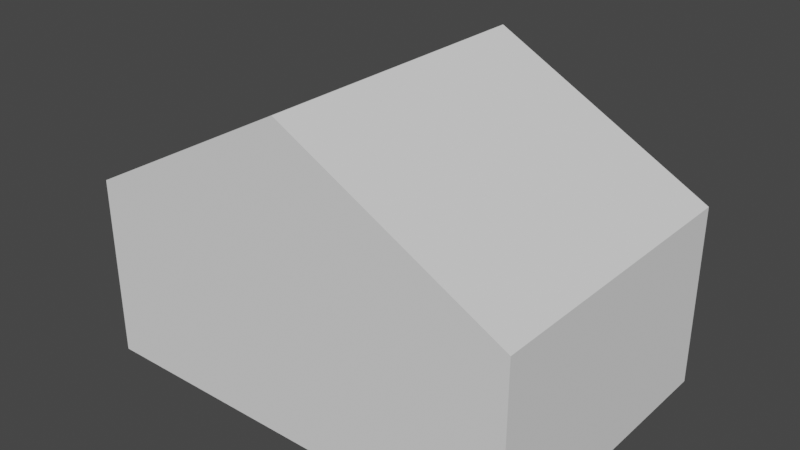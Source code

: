 # Source: Build1_3DShadowProxy.blend  (saved by Blender 3.6.13; exported with 4.5.12 LTS)
import bpy
from mathutils import Matrix  # noqa: F401  (used for matrix-valued properties, if any)

bpy.ops.wm.read_factory_settings(use_empty=True)
scene = bpy.context.scene
scene.name = 'Scene'

# ---- collections
col_build1_3d_proxy = bpy.data.collections.new('Build1_3D_PROXY'); scene.collection.children.link(col_build1_3d_proxy)

# ---- world
world_world = bpy.data.worlds.new('World'); scene.world = world_world
world_world.use_nodes = True; world_world.node_tree.nodes.clear()
_N = world_world.node_tree.nodes; _L = world_world.node_tree.links
n0 = _N.new('ShaderNodeOutputWorld'); n0.name = 'World Output'; n0.location = (300, 300)
n1 = _N.new('ShaderNodeBackground'); n1.name = 'Background'; n1.location = (10, 300)
n1.inputs[0].default_value = (0.05088, 0.05088, 0.05088, 1.0)
_L.new(n1.outputs[0], n0.inputs[0])
n0.is_active_output = True
world_world.color = (0.05088, 0.05088, 0.05088)
world_world.use_sun_shadow = False
world_world.sun_shadow_jitter_overblur = 0.0

# ---- meshes
me_build1_shadowproxy_mesh = bpy.data.meshes.new('Build1_ShadowProxy_Mesh')
me_build1_shadowproxy_mesh.from_pydata([(-2.75, -1.848, 0.0), (2.75, -1.848, 0.0), (2.75, 1.848, 0.0), (-2.75, 1.848, 0.0), (-2.75, -1.848, 2.25), (2.75, -1.848, 2.25), (0.0, -1.848, 3.719), (-2.75, 1.848, 2.25), (2.75, 1.848, 2.25), (0.0, 1.848, 3.719)], [], [(0, 1, 5, 6, 4), (3, 7, 9, 8, 2), (0, 4, 7, 3), (1, 2, 8, 5), (0, 3, 2, 1), (4, 6, 9, 7), (6, 5, 8, 9)])
me_build1_shadowproxy_mesh.update()

# ---- objects
ob_build1_shadowproxy = bpy.data.objects.new('Build1_ShadowProxy', me_build1_shadowproxy_mesh)

# ---- transforms, parenting, visibility, modifiers, constraints
ob_build1_shadowproxy.location = (0.0, 0.0, 0.0)

# ---- collection membership
col_build1_3d_proxy.objects.link(ob_build1_shadowproxy)

# ---- scene / render settings (as saved in the file)
scene.frame_start = 1; scene.frame_end = 250; scene.frame_set(1)
scene.render.engine = 'BLENDER_EEVEE_NEXT'
scene.cycles.sampling_pattern = 'TABULATED_SOBOL'
scene.view_settings.view_transform = 'Filmic'
bpy.context.view_layer.update()

# ---- added for rendering (the .blend has no active camera and no usable light): camera, sun
cam_auto = bpy.data.cameras.new('AutoCamera')
cam_auto.lens = 50.0
cam_auto.sensor_width = 36.0
cam_auto.clip_end = 1000.0
ob_auto_camera = bpy.data.objects.new('AutoCamera', cam_auto)
scene.collection.objects.link(ob_auto_camera)
ob_auto_camera.location = (7.03015, -8.43618, 7.4835)
ob_auto_camera.rotation_euler = (1.09748, -7.21219e-08, 0.694738)
scene.camera = ob_auto_camera
light_auto_sun = bpy.data.lights.new('AutoSun', 'SUN')
light_auto_sun.energy = 3.0
light_auto_sun.angle = 0.0523599
ob_auto_sun = bpy.data.objects.new('AutoSun', light_auto_sun)
scene.collection.objects.link(ob_auto_sun)
ob_auto_sun.rotation_euler = (0.872665, 0.174533, 0.523599)
bpy.context.view_layer.update()
